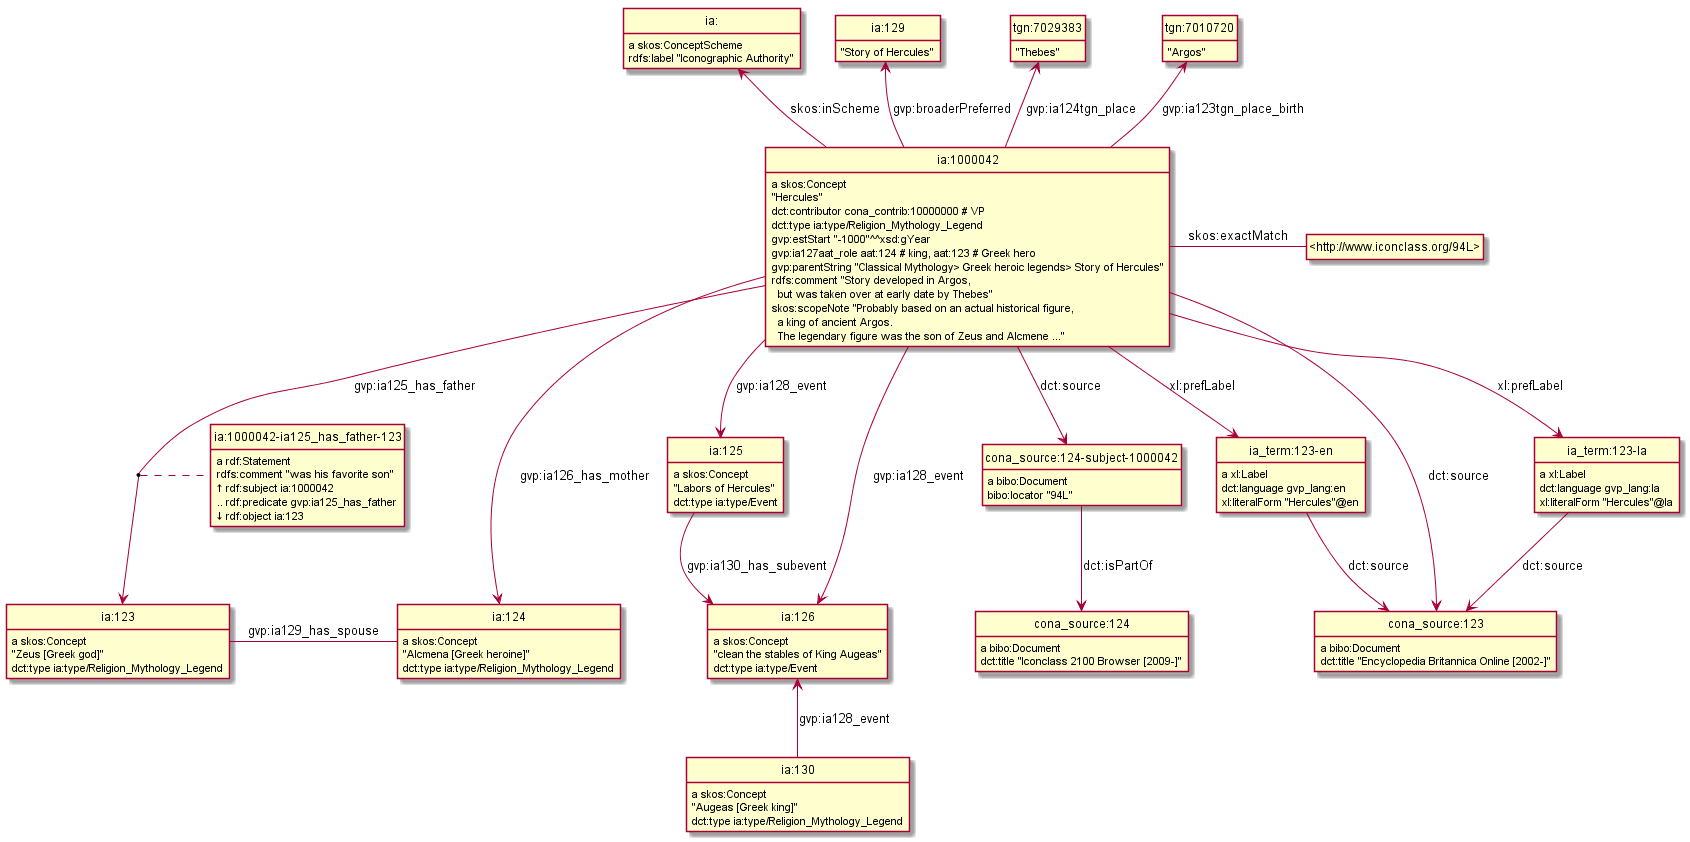

The diagram above was rendered by PlantUML. Its source (embedded in the PNG):
@startuml
hide empty methods
hide empty attributes
hide circle
skinparam classAttributeIconSize 0
class ia_129 as "ia:129"
ia_129 :  "Story of Hercules"
class tgn_7010720 as "tgn:7010720"
tgn_7010720 :  "Argos"
class ia_123 as "ia:123"
ia_123 : a skos:Concept
class ia_124 as "ia:124"
ia_123 -right- ia_124 : gvp:ia129_has_spouse
ia_123 :  "Zeus [Greek god]"
ia_123 : dct:type ia:type/Religion_Mythology_Legend
class cona_source_123 as "cona_source:123"
cona_source_123 : a bibo:Document
cona_source_123 : dct:title "Encyclopedia Britannica Online [2002-]"
class ia_125 as "ia:125"
ia_125 : a skos:Concept
class ia_126 as "ia:126"
ia_125 --> ia_126 : gvp:ia130_has_subevent
ia_125 :  "Labors of Hercules"
ia_125 : dct:type ia:type/Event
class cona_source_124_subject_1000042 as "cona_source:124-subject-1000042"
cona_source_124_subject_1000042 : a bibo:Document
class cona_source_124 as "cona_source:124"
cona_source_124_subject_1000042 --> cona_source_124 : dct:isPartOf
cona_source_124_subject_1000042 : bibo:locator "94L"
class ia_1000042 as "ia:1000042"
ia_1000042 : a skos:Concept
class ia_term_123_la as "ia_term:123-la"
ia_1000042 --> ia_term_123_la : xl:prefLabel
ia_1000042 --> ia_123 : gvp:ia125_has_father
class ia_term_123_en as "ia_term:123-en"
ia_1000042 --> ia_term_123_en : xl:prefLabel
ia_1000042 -up-> tgn_7010720 : gvp:ia123tgn_place_birth
class tgn_7029383 as "tgn:7029383"
ia_1000042 -up-> tgn_7029383 : gvp:ia124tgn_place
ia_1000042 -up-> ia_129 : gvp:broaderPreferred
ia_1000042 --> cona_source_123 : dct:source
class ia_ as "ia:"
ia_1000042 -up-> ia_ : skos:inScheme
ia_1000042 --> ia_124 : gvp:ia126_has_mother
ia_1000042 --> ia_126 : gvp:ia128_event
ia_1000042 --> cona_source_124_subject_1000042 : dct:source
class _http___www_iconclass_org_94L_ as "<http://www.iconclass.org/94L>"
ia_1000042 -right- _http___www_iconclass_org_94L_ : skos:exactMatch
ia_1000042 --> ia_125 : gvp:ia128_event
ia_1000042 :  "Hercules"
ia_1000042 : dct:contributor cona_contrib:10000000 # VP
ia_1000042 : dct:type ia:type/Religion_Mythology_Legend
ia_1000042 : gvp:estStart "-1000"^^xsd:gYear
ia_1000042 : gvp:ia127aat_role aat:124 # king, aat:123 # Greek hero
ia_1000042 : gvp:parentString "Classical Mythology> Greek heroic legends> Story of Hercules"
ia_1000042 : rdfs:comment "Story developed in Argos,\n  but was taken over at early date by Thebes"
ia_1000042 : skos:scopeNote "Probably based on an actual historical figure,\n  a king of ancient Argos.\n  The legendary figure was the son of Zeus and Alcmene ..."
ia_term_123_en : a xl:Label
ia_term_123_en --> cona_source_123 : dct:source
ia_term_123_en : dct:language gvp_lang:en
ia_term_123_en : xl:literalForm "Hercules"@en
cona_source_124 : a bibo:Document
cona_source_124 : dct:title "Iconclass 2100 Browser [2009-]"
tgn_7029383 :  "Thebes"
ia_term_123_la : a xl:Label
ia_term_123_la --> cona_source_123 : dct:source
ia_term_123_la : dct:language gvp_lang:la
ia_term_123_la : xl:literalForm "Hercules"@la
ia_ : a skos:ConceptScheme
ia_ : rdfs:label "Iconographic Authority"
class ia_1000042_ia125_has_father_123 as "ia:1000042-ia125_has_father-123"
ia_1000042_ia125_has_father_123 : a rdf:Statement
ia_1000042_ia125_has_father_123 : rdfs:comment "was his favorite son"
ia_124 : a skos:Concept
ia_124 :  "Alcmena [Greek heroine]"
ia_124 : dct:type ia:type/Religion_Mythology_Legend
class ia_130 as "ia:130"
ia_130 : a skos:Concept
ia_130 -up-> ia_126 : gvp:ia128_event
ia_130 :  "Augeas [Greek king]"
ia_130 : dct:type ia:type/Religion_Mythology_Legend
ia_126 : a skos:Concept
ia_126 :  "clean the stables of King Augeas"
ia_126 : dct:type ia:type/Event
(ia_1000042, ia_123) . ia_1000042_ia125_has_father_123
ia_1000042_ia125_has_father_123 : ? rdf:subject ia:1000042
ia_1000042_ia125_has_father_123 : .. rdf:predicate gvp:ia125_has_father
ia_1000042_ia125_has_father_123 : ? rdf:object ia:123
@enduml